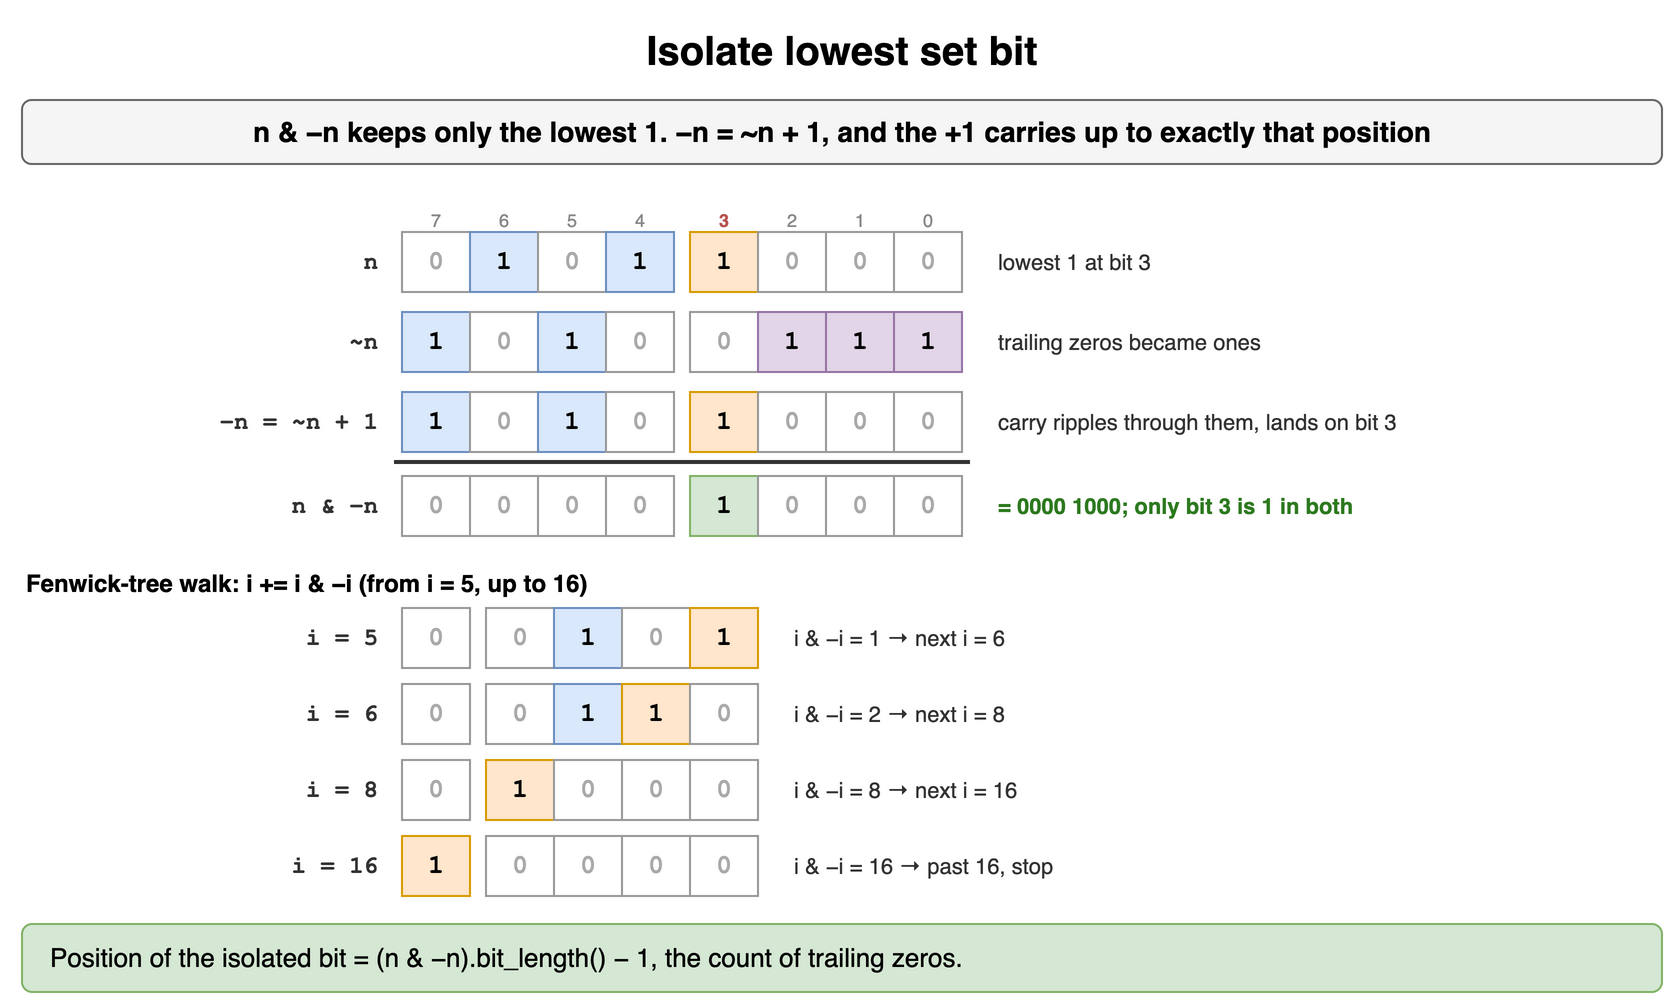

The diagram above was exported from draw.io. Its source (the exported page's mxGraphModel, read from the mxfile embedded in the PNG):
<mxGraphModel dx="900" dy="516" grid="1" gridSize="10" guides="1" tooltips="1" connect="1" arrows="1" fold="1" page="1" pageScale="1" pageWidth="900" pageHeight="516" math="0" shadow="0">
  <root>
    <mxCell id="0" />
    <mxCell id="1" parent="0" />
    <mxCell id="b151" value="Isolate lowest set bit" style="text;html=1;align=center;verticalAlign=middle;whiteSpace=wrap;fontSize=20;fontStyle=1;" vertex="1" parent="1">
      <mxGeometry x="40" y="10" width="820" height="30" as="geometry" />
    </mxCell>
    <mxCell id="b152" value="n &amp; −n keeps only the lowest 1. −n = ~n + 1, and the +1 carries up to exactly that position" style="rounded=1;whiteSpace=wrap;html=1;fillColor=#f5f5f5;strokeColor=#666666;fontStyle=1;fontSize=14;" vertex="1" parent="1">
      <mxGeometry x="40" y="50" width="820" height="32" as="geometry" />
    </mxCell>
    <mxCell id="b153" value="7" style="text;html=1;whiteSpace=wrap;fontSize=11;align=center;fontSize=9;fontColor=#888888;" vertex="1" parent="1">
      <mxGeometry x="226" y="98" width="42" height="14" as="geometry" />
    </mxCell>
    <mxCell id="b154" value="6" style="text;html=1;whiteSpace=wrap;fontSize=11;align=center;fontSize=9;fontColor=#888888;" vertex="1" parent="1">
      <mxGeometry x="260" y="98" width="42" height="14" as="geometry" />
    </mxCell>
    <mxCell id="b155" value="5" style="text;html=1;whiteSpace=wrap;fontSize=11;align=center;fontSize=9;fontColor=#888888;" vertex="1" parent="1">
      <mxGeometry x="294" y="98" width="42" height="14" as="geometry" />
    </mxCell>
    <mxCell id="b156" value="4" style="text;html=1;whiteSpace=wrap;fontSize=11;align=center;fontSize=9;fontColor=#888888;" vertex="1" parent="1">
      <mxGeometry x="328" y="98" width="42" height="14" as="geometry" />
    </mxCell>
    <mxCell id="b157" value="3" style="text;html=1;whiteSpace=wrap;fontSize=11;align=center;fontSize=9;fontColor=#b85450;fontStyle=1;" vertex="1" parent="1">
      <mxGeometry x="370" y="98" width="42" height="14" as="geometry" />
    </mxCell>
    <mxCell id="b158" value="2" style="text;html=1;whiteSpace=wrap;fontSize=11;align=center;fontSize=9;fontColor=#888888;" vertex="1" parent="1">
      <mxGeometry x="404" y="98" width="42" height="14" as="geometry" />
    </mxCell>
    <mxCell id="b159" value="1" style="text;html=1;whiteSpace=wrap;fontSize=11;align=center;fontSize=9;fontColor=#888888;" vertex="1" parent="1">
      <mxGeometry x="438" y="98" width="42" height="14" as="geometry" />
    </mxCell>
    <mxCell id="b1510" value="0" style="text;html=1;whiteSpace=wrap;fontSize=11;align=center;fontSize=9;fontColor=#888888;" vertex="1" parent="1">
      <mxGeometry x="472" y="98" width="42" height="14" as="geometry" />
    </mxCell>
    <mxCell id="b1511" value="0" style="rounded=0;whiteSpace=wrap;html=1;fontFamily=Courier New;fontStyle=1;fontSize=13;fillColor=#ffffff;strokeColor=#999999;fontColor=#aaaaaa;" vertex="1" parent="1">
      <mxGeometry x="230" y="116" width="34" height="30" as="geometry" />
    </mxCell>
    <mxCell id="b1512" value="1" style="rounded=0;whiteSpace=wrap;html=1;fontFamily=Courier New;fontStyle=1;fontSize=13;fillColor=#dae8fc;strokeColor=#6c8ebf;" vertex="1" parent="1">
      <mxGeometry x="264" y="116" width="34" height="30" as="geometry" />
    </mxCell>
    <mxCell id="b1513" value="0" style="rounded=0;whiteSpace=wrap;html=1;fontFamily=Courier New;fontStyle=1;fontSize=13;fillColor=#ffffff;strokeColor=#999999;fontColor=#aaaaaa;" vertex="1" parent="1">
      <mxGeometry x="298" y="116" width="34" height="30" as="geometry" />
    </mxCell>
    <mxCell id="b1514" value="1" style="rounded=0;whiteSpace=wrap;html=1;fontFamily=Courier New;fontStyle=1;fontSize=13;fillColor=#dae8fc;strokeColor=#6c8ebf;" vertex="1" parent="1">
      <mxGeometry x="332" y="116" width="34" height="30" as="geometry" />
    </mxCell>
    <mxCell id="b1515" value="1" style="rounded=0;whiteSpace=wrap;html=1;fontFamily=Courier New;fontStyle=1;fontSize=13;fillColor=#ffe6cc;strokeColor=#d79b00;" vertex="1" parent="1">
      <mxGeometry x="374" y="116" width="34" height="30" as="geometry" />
    </mxCell>
    <mxCell id="b1516" value="0" style="rounded=0;whiteSpace=wrap;html=1;fontFamily=Courier New;fontStyle=1;fontSize=13;fillColor=#ffffff;strokeColor=#999999;fontColor=#aaaaaa;" vertex="1" parent="1">
      <mxGeometry x="408" y="116" width="34" height="30" as="geometry" />
    </mxCell>
    <mxCell id="b1517" value="0" style="rounded=0;whiteSpace=wrap;html=1;fontFamily=Courier New;fontStyle=1;fontSize=13;fillColor=#ffffff;strokeColor=#999999;fontColor=#aaaaaa;" vertex="1" parent="1">
      <mxGeometry x="442" y="116" width="34" height="30" as="geometry" />
    </mxCell>
    <mxCell id="b1518" value="0" style="rounded=0;whiteSpace=wrap;html=1;fontFamily=Courier New;fontStyle=1;fontSize=13;fillColor=#ffffff;strokeColor=#999999;fontColor=#aaaaaa;" vertex="1" parent="1">
      <mxGeometry x="476" y="116" width="34" height="30" as="geometry" />
    </mxCell>
    <mxCell id="b1519" value="n" style="text;html=1;whiteSpace=wrap;fontSize=11;align=right;verticalAlign=middle;fontStyle=1;fontSize=12;fontFamily=Courier New;fontColor=#333333;" vertex="1" parent="1">
      <mxGeometry x="70" y="116" width="150" height="30" as="geometry" />
    </mxCell>
    <mxCell id="b1520" value="lowest 1 at bit 3" style="text;html=1;whiteSpace=wrap;fontSize=11;align=left;verticalAlign=middle;fontColor=#333333;" vertex="1" parent="1">
      <mxGeometry x="526" y="116" width="330" height="30" as="geometry" />
    </mxCell>
    <mxCell id="b1521" value="1" style="rounded=0;whiteSpace=wrap;html=1;fontFamily=Courier New;fontStyle=1;fontSize=13;fillColor=#dae8fc;strokeColor=#6c8ebf;" vertex="1" parent="1">
      <mxGeometry x="230" y="156" width="34" height="30" as="geometry" />
    </mxCell>
    <mxCell id="b1522" value="0" style="rounded=0;whiteSpace=wrap;html=1;fontFamily=Courier New;fontStyle=1;fontSize=13;fillColor=#ffffff;strokeColor=#999999;fontColor=#aaaaaa;" vertex="1" parent="1">
      <mxGeometry x="264" y="156" width="34" height="30" as="geometry" />
    </mxCell>
    <mxCell id="b1523" value="1" style="rounded=0;whiteSpace=wrap;html=1;fontFamily=Courier New;fontStyle=1;fontSize=13;fillColor=#dae8fc;strokeColor=#6c8ebf;" vertex="1" parent="1">
      <mxGeometry x="298" y="156" width="34" height="30" as="geometry" />
    </mxCell>
    <mxCell id="b1524" value="0" style="rounded=0;whiteSpace=wrap;html=1;fontFamily=Courier New;fontStyle=1;fontSize=13;fillColor=#ffffff;strokeColor=#999999;fontColor=#aaaaaa;" vertex="1" parent="1">
      <mxGeometry x="332" y="156" width="34" height="30" as="geometry" />
    </mxCell>
    <mxCell id="b1525" value="0" style="rounded=0;whiteSpace=wrap;html=1;fontFamily=Courier New;fontStyle=1;fontSize=13;fillColor=#ffffff;strokeColor=#999999;fontColor=#aaaaaa;" vertex="1" parent="1">
      <mxGeometry x="374" y="156" width="34" height="30" as="geometry" />
    </mxCell>
    <mxCell id="b1526" value="1" style="rounded=0;whiteSpace=wrap;html=1;fontFamily=Courier New;fontStyle=1;fontSize=13;fillColor=#e1d5e7;strokeColor=#9673a6;" vertex="1" parent="1">
      <mxGeometry x="408" y="156" width="34" height="30" as="geometry" />
    </mxCell>
    <mxCell id="b1527" value="1" style="rounded=0;whiteSpace=wrap;html=1;fontFamily=Courier New;fontStyle=1;fontSize=13;fillColor=#e1d5e7;strokeColor=#9673a6;" vertex="1" parent="1">
      <mxGeometry x="442" y="156" width="34" height="30" as="geometry" />
    </mxCell>
    <mxCell id="b1528" value="1" style="rounded=0;whiteSpace=wrap;html=1;fontFamily=Courier New;fontStyle=1;fontSize=13;fillColor=#e1d5e7;strokeColor=#9673a6;" vertex="1" parent="1">
      <mxGeometry x="476" y="156" width="34" height="30" as="geometry" />
    </mxCell>
    <mxCell id="b1529" value="~n" style="text;html=1;whiteSpace=wrap;fontSize=11;align=right;verticalAlign=middle;fontStyle=1;fontSize=12;fontFamily=Courier New;fontColor=#333333;" vertex="1" parent="1">
      <mxGeometry x="70" y="156" width="150" height="30" as="geometry" />
    </mxCell>
    <mxCell id="b1530" value="trailing zeros became ones" style="text;html=1;whiteSpace=wrap;fontSize=11;align=left;verticalAlign=middle;fontColor=#333333;" vertex="1" parent="1">
      <mxGeometry x="526" y="156" width="330" height="30" as="geometry" />
    </mxCell>
    <mxCell id="b1531" value="1" style="rounded=0;whiteSpace=wrap;html=1;fontFamily=Courier New;fontStyle=1;fontSize=13;fillColor=#dae8fc;strokeColor=#6c8ebf;" vertex="1" parent="1">
      <mxGeometry x="230" y="196" width="34" height="30" as="geometry" />
    </mxCell>
    <mxCell id="b1532" value="0" style="rounded=0;whiteSpace=wrap;html=1;fontFamily=Courier New;fontStyle=1;fontSize=13;fillColor=#ffffff;strokeColor=#999999;fontColor=#aaaaaa;" vertex="1" parent="1">
      <mxGeometry x="264" y="196" width="34" height="30" as="geometry" />
    </mxCell>
    <mxCell id="b1533" value="1" style="rounded=0;whiteSpace=wrap;html=1;fontFamily=Courier New;fontStyle=1;fontSize=13;fillColor=#dae8fc;strokeColor=#6c8ebf;" vertex="1" parent="1">
      <mxGeometry x="298" y="196" width="34" height="30" as="geometry" />
    </mxCell>
    <mxCell id="b1534" value="0" style="rounded=0;whiteSpace=wrap;html=1;fontFamily=Courier New;fontStyle=1;fontSize=13;fillColor=#ffffff;strokeColor=#999999;fontColor=#aaaaaa;" vertex="1" parent="1">
      <mxGeometry x="332" y="196" width="34" height="30" as="geometry" />
    </mxCell>
    <mxCell id="b1535" value="1" style="rounded=0;whiteSpace=wrap;html=1;fontFamily=Courier New;fontStyle=1;fontSize=13;fillColor=#ffe6cc;strokeColor=#d79b00;" vertex="1" parent="1">
      <mxGeometry x="374" y="196" width="34" height="30" as="geometry" />
    </mxCell>
    <mxCell id="b1536" value="0" style="rounded=0;whiteSpace=wrap;html=1;fontFamily=Courier New;fontStyle=1;fontSize=13;fillColor=#ffffff;strokeColor=#999999;fontColor=#aaaaaa;" vertex="1" parent="1">
      <mxGeometry x="408" y="196" width="34" height="30" as="geometry" />
    </mxCell>
    <mxCell id="b1537" value="0" style="rounded=0;whiteSpace=wrap;html=1;fontFamily=Courier New;fontStyle=1;fontSize=13;fillColor=#ffffff;strokeColor=#999999;fontColor=#aaaaaa;" vertex="1" parent="1">
      <mxGeometry x="442" y="196" width="34" height="30" as="geometry" />
    </mxCell>
    <mxCell id="b1538" value="0" style="rounded=0;whiteSpace=wrap;html=1;fontFamily=Courier New;fontStyle=1;fontSize=13;fillColor=#ffffff;strokeColor=#999999;fontColor=#aaaaaa;" vertex="1" parent="1">
      <mxGeometry x="476" y="196" width="34" height="30" as="geometry" />
    </mxCell>
    <mxCell id="b1539" value="−n = ~n + 1" style="text;html=1;whiteSpace=wrap;fontSize=11;align=right;verticalAlign=middle;fontStyle=1;fontSize=12;fontFamily=Courier New;fontColor=#333333;" vertex="1" parent="1">
      <mxGeometry x="70" y="196" width="150" height="30" as="geometry" />
    </mxCell>
    <mxCell id="b1540" value="carry ripples through them, lands on bit 3" style="text;html=1;whiteSpace=wrap;fontSize=11;align=left;verticalAlign=middle;fontColor=#333333;" vertex="1" parent="1">
      <mxGeometry x="526" y="196" width="330" height="30" as="geometry" />
    </mxCell>
    <mxCell id="b1541" value="" style="rounded=0;html=1;fillColor=#333333;strokeColor=none;" vertex="1" parent="1">
      <mxGeometry x="226" y="230" width="288" height="2" as="geometry" />
    </mxCell>
    <mxCell id="b1542" value="0" style="rounded=0;whiteSpace=wrap;html=1;fontFamily=Courier New;fontStyle=1;fontSize=13;fillColor=#ffffff;strokeColor=#999999;fontColor=#aaaaaa;" vertex="1" parent="1">
      <mxGeometry x="230" y="238" width="34" height="30" as="geometry" />
    </mxCell>
    <mxCell id="b1543" value="0" style="rounded=0;whiteSpace=wrap;html=1;fontFamily=Courier New;fontStyle=1;fontSize=13;fillColor=#ffffff;strokeColor=#999999;fontColor=#aaaaaa;" vertex="1" parent="1">
      <mxGeometry x="264" y="238" width="34" height="30" as="geometry" />
    </mxCell>
    <mxCell id="b1544" value="0" style="rounded=0;whiteSpace=wrap;html=1;fontFamily=Courier New;fontStyle=1;fontSize=13;fillColor=#ffffff;strokeColor=#999999;fontColor=#aaaaaa;" vertex="1" parent="1">
      <mxGeometry x="298" y="238" width="34" height="30" as="geometry" />
    </mxCell>
    <mxCell id="b1545" value="0" style="rounded=0;whiteSpace=wrap;html=1;fontFamily=Courier New;fontStyle=1;fontSize=13;fillColor=#ffffff;strokeColor=#999999;fontColor=#aaaaaa;" vertex="1" parent="1">
      <mxGeometry x="332" y="238" width="34" height="30" as="geometry" />
    </mxCell>
    <mxCell id="b1546" value="1" style="rounded=0;whiteSpace=wrap;html=1;fontFamily=Courier New;fontStyle=1;fontSize=13;fillColor=#d5e8d4;strokeColor=#82b366;" vertex="1" parent="1">
      <mxGeometry x="374" y="238" width="34" height="30" as="geometry" />
    </mxCell>
    <mxCell id="b1547" value="0" style="rounded=0;whiteSpace=wrap;html=1;fontFamily=Courier New;fontStyle=1;fontSize=13;fillColor=#ffffff;strokeColor=#999999;fontColor=#aaaaaa;" vertex="1" parent="1">
      <mxGeometry x="408" y="238" width="34" height="30" as="geometry" />
    </mxCell>
    <mxCell id="b1548" value="0" style="rounded=0;whiteSpace=wrap;html=1;fontFamily=Courier New;fontStyle=1;fontSize=13;fillColor=#ffffff;strokeColor=#999999;fontColor=#aaaaaa;" vertex="1" parent="1">
      <mxGeometry x="442" y="238" width="34" height="30" as="geometry" />
    </mxCell>
    <mxCell id="b1549" value="0" style="rounded=0;whiteSpace=wrap;html=1;fontFamily=Courier New;fontStyle=1;fontSize=13;fillColor=#ffffff;strokeColor=#999999;fontColor=#aaaaaa;" vertex="1" parent="1">
      <mxGeometry x="476" y="238" width="34" height="30" as="geometry" />
    </mxCell>
    <mxCell id="b1550" value="n &amp; −n" style="text;html=1;whiteSpace=wrap;fontSize=11;align=right;verticalAlign=middle;fontStyle=1;fontSize=12;fontFamily=Courier New;fontColor=#333333;" vertex="1" parent="1">
      <mxGeometry x="70" y="238" width="150" height="30" as="geometry" />
    </mxCell>
    <mxCell id="b1551" value="= 0000 1000; only bit 3 is 1 in both" style="text;html=1;whiteSpace=wrap;fontSize=11;align=left;verticalAlign=middle;fontColor=#2d7a1f;fontStyle=1;" vertex="1" parent="1">
      <mxGeometry x="526" y="238" width="330" height="30" as="geometry" />
    </mxCell>
    <mxCell id="b1552" value="Fenwick-tree walk: i += i &amp; −i  (from i = 5, up to 16)" style="text;html=1;whiteSpace=wrap;fontSize=11;fontStyle=1;fontSize=12;" vertex="1" parent="1">
      <mxGeometry x="40" y="278" width="820" height="18" as="geometry" />
    </mxCell>
    <mxCell id="b1553" value="0" style="rounded=0;whiteSpace=wrap;html=1;fontFamily=Courier New;fontStyle=1;fontSize=13;fillColor=#ffffff;strokeColor=#999999;fontColor=#aaaaaa;" vertex="1" parent="1">
      <mxGeometry x="230" y="304" width="34" height="30" as="geometry" />
    </mxCell>
    <mxCell id="b1554" value="0" style="rounded=0;whiteSpace=wrap;html=1;fontFamily=Courier New;fontStyle=1;fontSize=13;fillColor=#ffffff;strokeColor=#999999;fontColor=#aaaaaa;" vertex="1" parent="1">
      <mxGeometry x="272" y="304" width="34" height="30" as="geometry" />
    </mxCell>
    <mxCell id="b1555" value="1" style="rounded=0;whiteSpace=wrap;html=1;fontFamily=Courier New;fontStyle=1;fontSize=13;fillColor=#dae8fc;strokeColor=#6c8ebf;" vertex="1" parent="1">
      <mxGeometry x="306" y="304" width="34" height="30" as="geometry" />
    </mxCell>
    <mxCell id="b1556" value="0" style="rounded=0;whiteSpace=wrap;html=1;fontFamily=Courier New;fontStyle=1;fontSize=13;fillColor=#ffffff;strokeColor=#999999;fontColor=#aaaaaa;" vertex="1" parent="1">
      <mxGeometry x="340" y="304" width="34" height="30" as="geometry" />
    </mxCell>
    <mxCell id="b1557" value="1" style="rounded=0;whiteSpace=wrap;html=1;fontFamily=Courier New;fontStyle=1;fontSize=13;fillColor=#ffe6cc;strokeColor=#d79b00;" vertex="1" parent="1">
      <mxGeometry x="374" y="304" width="34" height="30" as="geometry" />
    </mxCell>
    <mxCell id="b1558" value="i = 5" style="text;html=1;whiteSpace=wrap;fontSize=11;align=right;verticalAlign=middle;fontStyle=1;fontSize=12;fontFamily=Courier New;fontColor=#333333;" vertex="1" parent="1">
      <mxGeometry x="70" y="304" width="150" height="30" as="geometry" />
    </mxCell>
    <mxCell id="b1559" value="i &amp; −i = 1  →  next i = 6" style="text;html=1;whiteSpace=wrap;fontSize=11;align=left;verticalAlign=middle;fontColor=#333333;" vertex="1" parent="1">
      <mxGeometry x="424" y="304" width="360" height="30" as="geometry" />
    </mxCell>
    <mxCell id="b1560" value="0" style="rounded=0;whiteSpace=wrap;html=1;fontFamily=Courier New;fontStyle=1;fontSize=13;fillColor=#ffffff;strokeColor=#999999;fontColor=#aaaaaa;" vertex="1" parent="1">
      <mxGeometry x="230" y="342" width="34" height="30" as="geometry" />
    </mxCell>
    <mxCell id="b1561" value="0" style="rounded=0;whiteSpace=wrap;html=1;fontFamily=Courier New;fontStyle=1;fontSize=13;fillColor=#ffffff;strokeColor=#999999;fontColor=#aaaaaa;" vertex="1" parent="1">
      <mxGeometry x="272" y="342" width="34" height="30" as="geometry" />
    </mxCell>
    <mxCell id="b1562" value="1" style="rounded=0;whiteSpace=wrap;html=1;fontFamily=Courier New;fontStyle=1;fontSize=13;fillColor=#dae8fc;strokeColor=#6c8ebf;" vertex="1" parent="1">
      <mxGeometry x="306" y="342" width="34" height="30" as="geometry" />
    </mxCell>
    <mxCell id="b1563" value="1" style="rounded=0;whiteSpace=wrap;html=1;fontFamily=Courier New;fontStyle=1;fontSize=13;fillColor=#ffe6cc;strokeColor=#d79b00;" vertex="1" parent="1">
      <mxGeometry x="340" y="342" width="34" height="30" as="geometry" />
    </mxCell>
    <mxCell id="b1564" value="0" style="rounded=0;whiteSpace=wrap;html=1;fontFamily=Courier New;fontStyle=1;fontSize=13;fillColor=#ffffff;strokeColor=#999999;fontColor=#aaaaaa;" vertex="1" parent="1">
      <mxGeometry x="374" y="342" width="34" height="30" as="geometry" />
    </mxCell>
    <mxCell id="b1565" value="i = 6" style="text;html=1;whiteSpace=wrap;fontSize=11;align=right;verticalAlign=middle;fontStyle=1;fontSize=12;fontFamily=Courier New;fontColor=#333333;" vertex="1" parent="1">
      <mxGeometry x="70" y="342" width="150" height="30" as="geometry" />
    </mxCell>
    <mxCell id="b1566" value="i &amp; −i = 2  →  next i = 8" style="text;html=1;whiteSpace=wrap;fontSize=11;align=left;verticalAlign=middle;fontColor=#333333;" vertex="1" parent="1">
      <mxGeometry x="424" y="342" width="360" height="30" as="geometry" />
    </mxCell>
    <mxCell id="b1567" value="0" style="rounded=0;whiteSpace=wrap;html=1;fontFamily=Courier New;fontStyle=1;fontSize=13;fillColor=#ffffff;strokeColor=#999999;fontColor=#aaaaaa;" vertex="1" parent="1">
      <mxGeometry x="230" y="380" width="34" height="30" as="geometry" />
    </mxCell>
    <mxCell id="b1568" value="1" style="rounded=0;whiteSpace=wrap;html=1;fontFamily=Courier New;fontStyle=1;fontSize=13;fillColor=#ffe6cc;strokeColor=#d79b00;" vertex="1" parent="1">
      <mxGeometry x="272" y="380" width="34" height="30" as="geometry" />
    </mxCell>
    <mxCell id="b1569" value="0" style="rounded=0;whiteSpace=wrap;html=1;fontFamily=Courier New;fontStyle=1;fontSize=13;fillColor=#ffffff;strokeColor=#999999;fontColor=#aaaaaa;" vertex="1" parent="1">
      <mxGeometry x="306" y="380" width="34" height="30" as="geometry" />
    </mxCell>
    <mxCell id="b1570" value="0" style="rounded=0;whiteSpace=wrap;html=1;fontFamily=Courier New;fontStyle=1;fontSize=13;fillColor=#ffffff;strokeColor=#999999;fontColor=#aaaaaa;" vertex="1" parent="1">
      <mxGeometry x="340" y="380" width="34" height="30" as="geometry" />
    </mxCell>
    <mxCell id="b1571" value="0" style="rounded=0;whiteSpace=wrap;html=1;fontFamily=Courier New;fontStyle=1;fontSize=13;fillColor=#ffffff;strokeColor=#999999;fontColor=#aaaaaa;" vertex="1" parent="1">
      <mxGeometry x="374" y="380" width="34" height="30" as="geometry" />
    </mxCell>
    <mxCell id="b1572" value="i = 8" style="text;html=1;whiteSpace=wrap;fontSize=11;align=right;verticalAlign=middle;fontStyle=1;fontSize=12;fontFamily=Courier New;fontColor=#333333;" vertex="1" parent="1">
      <mxGeometry x="70" y="380" width="150" height="30" as="geometry" />
    </mxCell>
    <mxCell id="b1573" value="i &amp; −i = 8  →  next i = 16" style="text;html=1;whiteSpace=wrap;fontSize=11;align=left;verticalAlign=middle;fontColor=#333333;" vertex="1" parent="1">
      <mxGeometry x="424" y="380" width="360" height="30" as="geometry" />
    </mxCell>
    <mxCell id="b1574" value="1" style="rounded=0;whiteSpace=wrap;html=1;fontFamily=Courier New;fontStyle=1;fontSize=13;fillColor=#ffe6cc;strokeColor=#d79b00;" vertex="1" parent="1">
      <mxGeometry x="230" y="418" width="34" height="30" as="geometry" />
    </mxCell>
    <mxCell id="b1575" value="0" style="rounded=0;whiteSpace=wrap;html=1;fontFamily=Courier New;fontStyle=1;fontSize=13;fillColor=#ffffff;strokeColor=#999999;fontColor=#aaaaaa;" vertex="1" parent="1">
      <mxGeometry x="272" y="418" width="34" height="30" as="geometry" />
    </mxCell>
    <mxCell id="b1576" value="0" style="rounded=0;whiteSpace=wrap;html=1;fontFamily=Courier New;fontStyle=1;fontSize=13;fillColor=#ffffff;strokeColor=#999999;fontColor=#aaaaaa;" vertex="1" parent="1">
      <mxGeometry x="306" y="418" width="34" height="30" as="geometry" />
    </mxCell>
    <mxCell id="b1577" value="0" style="rounded=0;whiteSpace=wrap;html=1;fontFamily=Courier New;fontStyle=1;fontSize=13;fillColor=#ffffff;strokeColor=#999999;fontColor=#aaaaaa;" vertex="1" parent="1">
      <mxGeometry x="340" y="418" width="34" height="30" as="geometry" />
    </mxCell>
    <mxCell id="b1578" value="0" style="rounded=0;whiteSpace=wrap;html=1;fontFamily=Courier New;fontStyle=1;fontSize=13;fillColor=#ffffff;strokeColor=#999999;fontColor=#aaaaaa;" vertex="1" parent="1">
      <mxGeometry x="374" y="418" width="34" height="30" as="geometry" />
    </mxCell>
    <mxCell id="b1579" value="i = 16" style="text;html=1;whiteSpace=wrap;fontSize=11;align=right;verticalAlign=middle;fontStyle=1;fontSize=12;fontFamily=Courier New;fontColor=#333333;" vertex="1" parent="1">
      <mxGeometry x="70" y="418" width="150" height="30" as="geometry" />
    </mxCell>
    <mxCell id="b1580" value="i &amp; −i = 16  →  past 16, stop" style="text;html=1;whiteSpace=wrap;fontSize=11;align=left;verticalAlign=middle;fontColor=#333333;" vertex="1" parent="1">
      <mxGeometry x="424" y="418" width="360" height="30" as="geometry" />
    </mxCell>
    <mxCell id="b1581" value="Position of the isolated bit = (n &amp; −n).bit_length() − 1, the count of trailing zeros." style="rounded=1;whiteSpace=wrap;html=1;fillColor=#d5e8d4;strokeColor=#82b366;fontSize=13;align=left;spacingLeft=12;" vertex="1" parent="1">
      <mxGeometry x="40" y="462" width="820" height="34" as="geometry" />
    </mxCell>
  </root>
</mxGraphModel>